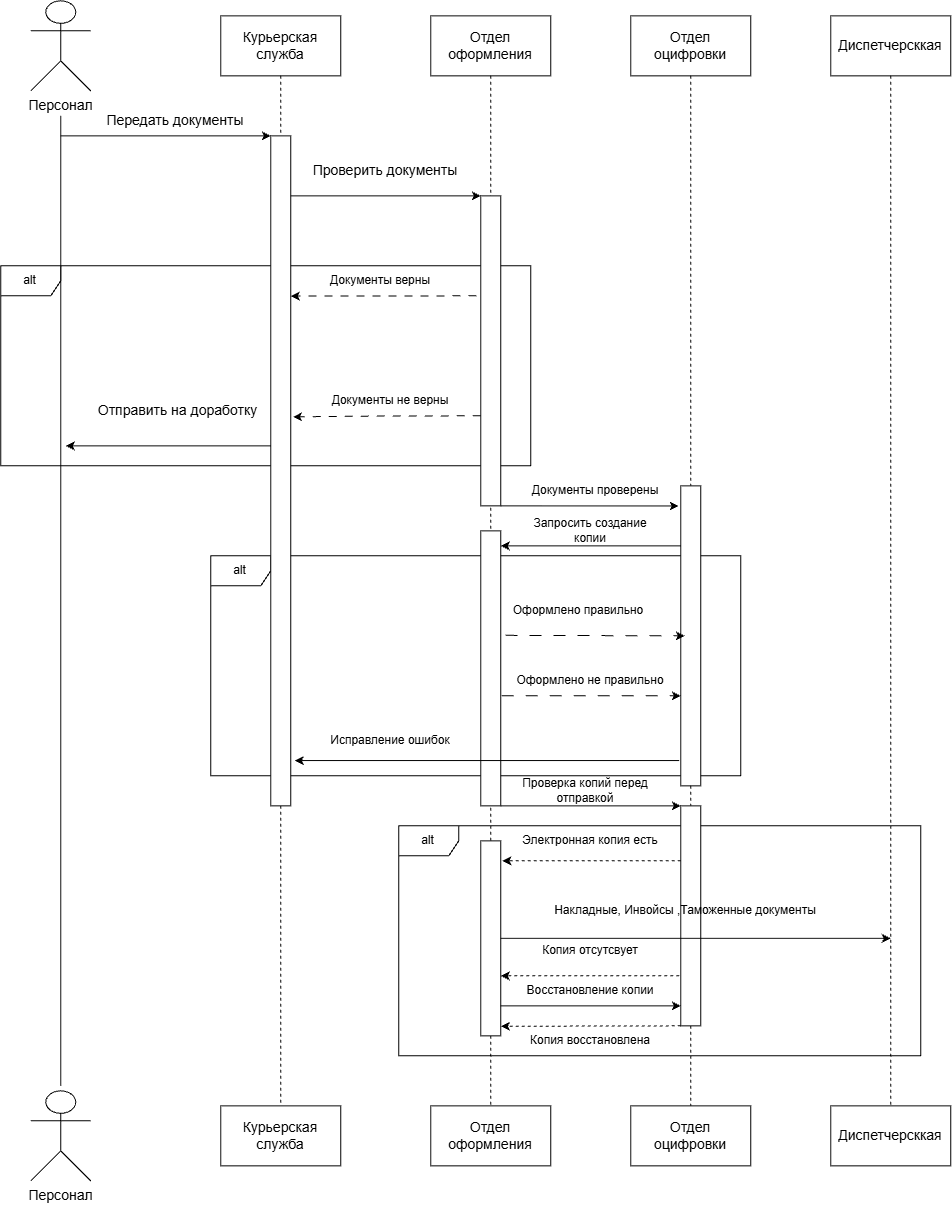

The diagram above was exported from draw.io. Its source (the exported page's mxGraphModel, read from the mxfile embedded in the PNG):
<mxGraphModel dx="850" dy="1071" grid="1" gridSize="10" guides="1" tooltips="1" connect="1" arrows="1" fold="1" page="1" pageScale="1" pageWidth="827" pageHeight="1169" math="0" shadow="0">
  <root>
    <mxCell id="0" />
    <mxCell id="1" parent="0" />
    <mxCell id="iDNr7_yMor39K2KyVhUE-230" parent="1" style="rounded=0;whiteSpace=wrap;html=1;" value="" vertex="1">
      <mxGeometry height="60" width="120" x="1770" y="1700" as="geometry" />
    </mxCell>
    <mxCell id="iDNr7_yMor39K2KyVhUE-194" parent="1" style="shape=umlFrame;whiteSpace=wrap;html=1;pointerEvents=0;" value="alt" vertex="1">
      <mxGeometry height="220" width="530" x="1350" y="1150" as="geometry" />
    </mxCell>
    <mxCell id="iDNr7_yMor39K2KyVhUE-157" parent="1" style="shape=umlFrame;whiteSpace=wrap;html=1;pointerEvents=0;" value="alt" vertex="1">
      <mxGeometry height="200" width="530" x="1140" y="860" as="geometry" />
    </mxCell>
    <mxCell id="iDNr7_yMor39K2KyVhUE-158" parent="1" style="rounded=0;whiteSpace=wrap;html=1;" value="" vertex="1">
      <mxGeometry height="60" width="120" x="1570" y="610" as="geometry" />
    </mxCell>
    <mxCell id="iDNr7_yMor39K2KyVhUE-159" parent="1" style="rounded=0;whiteSpace=wrap;html=1;" value="" vertex="1">
      <mxGeometry height="60" width="120" x="1360" y="610" as="geometry" />
    </mxCell>
    <mxCell id="iDNr7_yMor39K2KyVhUE-160" parent="1" style="rounded=0;whiteSpace=wrap;html=1;" value="" vertex="1">
      <mxGeometry height="60" width="120" x="1770" y="610" as="geometry" />
    </mxCell>
    <mxCell id="iDNr7_yMor39K2KyVhUE-161" parent="1" style="shape=umlActor;verticalLabelPosition=bottom;verticalAlign=top;html=1;outlineConnect=0;" value="&lt;font style=&quot;font-size: 14px;&quot;&gt;Персонал&lt;/font&gt;" vertex="1">
      <mxGeometry height="90" width="60" x="1170" y="595" as="geometry" />
    </mxCell>
    <mxCell id="iDNr7_yMor39K2KyVhUE-162" parent="1" style="text;html=1;whiteSpace=wrap;strokeColor=none;fillColor=none;align=center;verticalAlign=middle;rounded=0;fontSize=14;" value="Курьерская служба" vertex="1">
      <mxGeometry height="30" width="100" x="1370" y="625" as="geometry" />
    </mxCell>
    <mxCell id="iDNr7_yMor39K2KyVhUE-163" parent="1" style="text;html=1;whiteSpace=wrap;strokeColor=none;fillColor=none;align=center;verticalAlign=middle;rounded=0;" value="&lt;font style=&quot;font-size: 14px;&quot;&gt;Отдел оформления&lt;/font&gt;" vertex="1">
      <mxGeometry height="30" width="60" x="1600" y="625" as="geometry" />
    </mxCell>
    <mxCell id="iDNr7_yMor39K2KyVhUE-164" parent="1" style="text;html=1;whiteSpace=wrap;strokeColor=none;fillColor=none;align=center;verticalAlign=middle;rounded=0;fontSize=14;" value="Отдел оцифровки" vertex="1">
      <mxGeometry height="30" width="60" x="1800" y="625" as="geometry" />
    </mxCell>
    <mxCell id="iDNr7_yMor39K2KyVhUE-165" parent="1" style="rounded=0;whiteSpace=wrap;html=1;" value="" vertex="1">
      <mxGeometry height="60" width="120" x="1970" y="610" as="geometry" />
    </mxCell>
    <mxCell id="iDNr7_yMor39K2KyVhUE-166" parent="1" style="text;html=1;whiteSpace=wrap;strokeColor=none;fillColor=none;align=center;verticalAlign=middle;rounded=0;fontSize=14;" value="Диспетчерсккая" vertex="1">
      <mxGeometry height="30" width="60" x="2000" y="625" as="geometry" />
    </mxCell>
    <mxCell id="iDNr7_yMor39K2KyVhUE-171" edge="1" parent="1" style="endArrow=none;html=1;rounded=0;" value="">
      <mxGeometry height="50" relative="1" width="50" as="geometry">
        <mxPoint x="1200" y="710" as="sourcePoint" />
        <mxPoint x="1200" y="1680" as="targetPoint" />
      </mxGeometry>
    </mxCell>
    <mxCell id="iDNr7_yMor39K2KyVhUE-172" edge="1" parent="1" source="iDNr7_yMor39K2KyVhUE-181" style="endArrow=none;dashed=1;html=1;rounded=0;exitX=0.5;exitY=1;exitDx=0;exitDy=0;" value="">
      <mxGeometry height="50" relative="1" width="50" as="geometry">
        <mxPoint x="1380" y="760" as="sourcePoint" />
        <mxPoint x="1420" y="1700" as="targetPoint" />
      </mxGeometry>
    </mxCell>
    <mxCell id="iDNr7_yMor39K2KyVhUE-173" edge="1" parent="1" source="iDNr7_yMor39K2KyVhUE-158" style="endArrow=none;dashed=1;html=1;rounded=0;exitX=0.5;exitY=1;exitDx=0;exitDy=0;" value="">
      <mxGeometry height="50" relative="1" width="50" as="geometry">
        <mxPoint x="1650" y="730" as="sourcePoint" />
        <mxPoint x="1630" y="1706.551724137931" as="targetPoint" />
      </mxGeometry>
    </mxCell>
    <mxCell id="iDNr7_yMor39K2KyVhUE-174" edge="1" parent="1" source="iDNr7_yMor39K2KyVhUE-212" style="endArrow=none;dashed=1;html=1;rounded=0;exitX=0.5;exitY=1;exitDx=0;exitDy=0;" value="">
      <mxGeometry height="50" relative="1" width="50" as="geometry">
        <mxPoint x="1800" y="760" as="sourcePoint" />
        <mxPoint x="1830" y="1700" as="targetPoint" />
      </mxGeometry>
    </mxCell>
    <mxCell id="iDNr7_yMor39K2KyVhUE-175" edge="1" parent="1" source="iDNr7_yMor39K2KyVhUE-165" style="endArrow=none;dashed=1;html=1;rounded=0;exitX=0.5;exitY=1;exitDx=0;exitDy=0;" value="">
      <mxGeometry height="50" relative="1" width="50" as="geometry">
        <mxPoint x="2090" y="880" as="sourcePoint" />
        <mxPoint x="2030" y="1700" as="targetPoint" />
      </mxGeometry>
    </mxCell>
    <mxCell id="iDNr7_yMor39K2KyVhUE-177" edge="1" parent="1" style="endArrow=classic;html=1;rounded=0;entryX=0;entryY=0;entryDx=0;entryDy=0;" target="iDNr7_yMor39K2KyVhUE-184" value="">
      <mxGeometry height="50" relative="1" width="50" as="geometry">
        <mxPoint x="1420" y="790" as="sourcePoint" />
        <mxPoint x="1630" y="790" as="targetPoint" />
      </mxGeometry>
    </mxCell>
    <mxCell id="iDNr7_yMor39K2KyVhUE-178" parent="1" style="text;html=1;whiteSpace=wrap;strokeColor=none;fillColor=none;align=center;verticalAlign=middle;rounded=0;fontSize=14;" value="Передать документы" vertex="1">
      <mxGeometry height="30" width="150" x="1240" y="700" as="geometry" />
    </mxCell>
    <mxCell id="iDNr7_yMor39K2KyVhUE-179" parent="1" style="text;html=1;whiteSpace=wrap;strokeColor=none;fillColor=none;align=center;verticalAlign=middle;rounded=0;fontSize=14;" value="Проверить документы" vertex="1">
      <mxGeometry height="30" width="150" x="1450" y="750" as="geometry" />
    </mxCell>
    <mxCell id="iDNr7_yMor39K2KyVhUE-182" edge="1" parent="1" source="iDNr7_yMor39K2KyVhUE-159" style="endArrow=none;dashed=1;html=1;rounded=0;exitX=0.5;exitY=1;exitDx=0;exitDy=0;" target="iDNr7_yMor39K2KyVhUE-181" value="">
      <mxGeometry height="50" relative="1" width="50" as="geometry">
        <mxPoint x="1420" y="670" as="sourcePoint" />
        <mxPoint x="1420" y="1550" as="targetPoint" />
      </mxGeometry>
    </mxCell>
    <mxCell id="iDNr7_yMor39K2KyVhUE-181" parent="1" style="rounded=0;whiteSpace=wrap;html=1;" value="" vertex="1">
      <mxGeometry height="670" width="20" x="1410" y="730" as="geometry" />
    </mxCell>
    <mxCell id="iDNr7_yMor39K2KyVhUE-176" edge="1" parent="1" style="endArrow=classic;html=1;rounded=0;entryX=0;entryY=0;entryDx=0;entryDy=0;" target="iDNr7_yMor39K2KyVhUE-181" value="">
      <mxGeometry height="50" relative="1" width="50" as="geometry">
        <mxPoint x="1200" y="730" as="sourcePoint" />
        <mxPoint x="1406.8" y="750" as="targetPoint" />
      </mxGeometry>
    </mxCell>
    <mxCell id="iDNr7_yMor39K2KyVhUE-184" parent="1" style="rounded=0;whiteSpace=wrap;html=1;" value="" vertex="1">
      <mxGeometry height="310" width="20" x="1620" y="790" as="geometry" />
    </mxCell>
    <mxCell id="iDNr7_yMor39K2KyVhUE-185" edge="1" parent="1" style="endArrow=classic;html=1;rounded=0;dashed=1;dashPattern=8 8;" value="">
      <mxGeometry height="50" relative="1" width="50" as="geometry">
        <Array as="points">
          <mxPoint x="1520" y="890.1" />
        </Array>
        <mxPoint x="1615.66" y="890" as="sourcePoint" />
        <mxPoint x="1430" y="890.1" as="targetPoint" />
      </mxGeometry>
    </mxCell>
    <mxCell id="iDNr7_yMor39K2KyVhUE-187" parent="1" style="text;html=1;whiteSpace=wrap;strokeColor=none;fillColor=none;align=center;verticalAlign=middle;rounded=0;" value="Документы верны" vertex="1">
      <mxGeometry height="30" width="120" x="1460" y="860" as="geometry" />
    </mxCell>
    <mxCell id="iDNr7_yMor39K2KyVhUE-188" edge="1" parent="1" style="endArrow=classic;html=1;rounded=0;dashed=1;dashPattern=8 8;entryX=0.9;entryY=0.448;entryDx=0;entryDy=0;entryPerimeter=0;" value="">
      <mxGeometry height="50" relative="1" width="50" as="geometry">
        <Array as="points">
          <mxPoint x="1524.34" y="1010.1" />
        </Array>
        <mxPoint x="1620" y="1010" as="sourcePoint" />
        <mxPoint x="1432.34" y="1011" as="targetPoint" />
      </mxGeometry>
    </mxCell>
    <mxCell id="iDNr7_yMor39K2KyVhUE-189" parent="1" style="text;html=1;whiteSpace=wrap;strokeColor=none;fillColor=none;align=center;verticalAlign=middle;rounded=0;" value="Документы не верны" vertex="1">
      <mxGeometry height="30" width="120" x="1470" y="980" as="geometry" />
    </mxCell>
    <mxCell id="iDNr7_yMor39K2KyVhUE-190" edge="1" parent="1" style="endArrow=classic;html=1;rounded=0;exitX=1;exitY=1;exitDx=0;exitDy=0;" value="">
      <mxGeometry height="50" relative="1" width="50" as="geometry">
        <mxPoint x="1410" y="1040" as="sourcePoint" />
        <mxPoint x="1205" y="1040" as="targetPoint" />
      </mxGeometry>
    </mxCell>
    <mxCell id="iDNr7_yMor39K2KyVhUE-191" parent="1" style="text;html=1;whiteSpace=wrap;strokeColor=none;fillColor=none;align=center;verticalAlign=middle;rounded=0;fontSize=14;" value="Отправить на доработку" vertex="1">
      <mxGeometry height="30" width="185" x="1225" y="990" as="geometry" />
    </mxCell>
    <mxCell id="iDNr7_yMor39K2KyVhUE-193" edge="1" parent="1" source="iDNr7_yMor39K2KyVhUE-160" style="endArrow=none;dashed=1;html=1;rounded=0;exitX=0.5;exitY=1;exitDx=0;exitDy=0;" target="iDNr7_yMor39K2KyVhUE-192" value="">
      <mxGeometry height="50" relative="1" width="50" as="geometry">
        <mxPoint x="1830" y="670" as="sourcePoint" />
        <mxPoint x="1830" y="1590" as="targetPoint" />
      </mxGeometry>
    </mxCell>
    <mxCell id="iDNr7_yMor39K2KyVhUE-192" parent="1" style="rounded=0;whiteSpace=wrap;html=1;" value="" vertex="1">
      <mxGeometry height="300" width="20" x="1820" y="1080" as="geometry" />
    </mxCell>
    <mxCell id="iDNr7_yMor39K2KyVhUE-195" edge="1" parent="1" source="iDNr7_yMor39K2KyVhUE-184" style="endArrow=classic;html=1;rounded=0;entryX=-0.106;entryY=0.067;entryDx=0;entryDy=0;entryPerimeter=0;exitX=1;exitY=1;exitDx=0;exitDy=0;" target="iDNr7_yMor39K2KyVhUE-192" value="">
      <mxGeometry height="50" relative="1" width="50" as="geometry">
        <mxPoint x="1700" y="1090" as="sourcePoint" />
        <mxPoint x="1600" y="1150" as="targetPoint" />
      </mxGeometry>
    </mxCell>
    <mxCell id="iDNr7_yMor39K2KyVhUE-196" parent="1" style="text;html=1;whiteSpace=wrap;strokeColor=none;fillColor=none;align=center;verticalAlign=middle;rounded=0;" value="Документы проверены" vertex="1">
      <mxGeometry height="30" width="150" x="1660" y="1070" as="geometry" />
    </mxCell>
    <mxCell id="iDNr7_yMor39K2KyVhUE-201" edge="1" parent="1" style="endArrow=none;html=1;rounded=0;exitX=1.15;exitY=0.46;exitDx=0;exitDy=0;exitPerimeter=0;endFill=0;startArrow=classic;startFill=1;" value="">
      <mxGeometry height="50" relative="1" width="50" as="geometry">
        <mxPoint x="1640" y="1140" as="sourcePoint" />
        <mxPoint x="1820" y="1140" as="targetPoint" />
      </mxGeometry>
    </mxCell>
    <mxCell id="iDNr7_yMor39K2KyVhUE-202" parent="1" style="text;html=1;whiteSpace=wrap;strokeColor=none;fillColor=none;align=center;verticalAlign=middle;rounded=0;" value="Запросить создание копии" vertex="1">
      <mxGeometry height="30" width="140" x="1660" y="1110" as="geometry" />
    </mxCell>
    <mxCell id="iDNr7_yMor39K2KyVhUE-200" parent="1" style="rounded=0;whiteSpace=wrap;html=1;" value="" vertex="1">
      <mxGeometry height="275" width="20" x="1620" y="1125" as="geometry" />
    </mxCell>
    <mxCell id="iDNr7_yMor39K2KyVhUE-203" edge="1" parent="1" style="endArrow=classic;html=1;rounded=0;dashed=1;dashPattern=12 12;exitX=1.04;exitY=0.38;exitDx=0;exitDy=0;exitPerimeter=0;entryX=0;entryY=0.5;entryDx=0;entryDy=0;" value="">
      <mxGeometry height="50" relative="1" width="50" as="geometry">
        <mxPoint x="1644.8000000000002" y="1229.5" as="sourcePoint" />
        <mxPoint x="1824" y="1230" as="targetPoint" />
      </mxGeometry>
    </mxCell>
    <mxCell id="iDNr7_yMor39K2KyVhUE-204" parent="1" style="text;html=1;whiteSpace=wrap;strokeColor=none;fillColor=none;align=center;verticalAlign=middle;rounded=0;" value="Оформлено правильно" vertex="1">
      <mxGeometry height="30" width="140" x="1648" y="1190" as="geometry" />
    </mxCell>
    <mxCell id="iDNr7_yMor39K2KyVhUE-205" edge="1" parent="1" style="endArrow=classic;html=1;rounded=0;exitX=1;exitY=0.25;exitDx=0;exitDy=0;dashed=1;dashPattern=12 12;endFill=1;startArrow=none;startFill=0;" value="">
      <mxGeometry height="50" relative="1" width="50" as="geometry">
        <mxPoint x="1640.92" y="1290" as="sourcePoint" />
        <mxPoint x="1820" y="1290" as="targetPoint" />
      </mxGeometry>
    </mxCell>
    <mxCell id="iDNr7_yMor39K2KyVhUE-206" parent="1" style="text;html=1;whiteSpace=wrap;strokeColor=none;fillColor=none;align=center;verticalAlign=middle;rounded=0;" value="Оформлено не правильно" vertex="1">
      <mxGeometry height="30" width="160" x="1650" y="1260" as="geometry" />
    </mxCell>
    <mxCell id="iDNr7_yMor39K2KyVhUE-207" edge="1" parent="1" style="endArrow=classic;html=1;rounded=0;entryX=1.055;entryY=0.77;entryDx=0;entryDy=0;entryPerimeter=0;" value="">
      <mxGeometry height="50" relative="1" width="50" as="geometry">
        <mxPoint x="1818.42" y="1354.7" as="sourcePoint" />
        <mxPoint x="1434.1" y="1354.7" as="targetPoint" />
      </mxGeometry>
    </mxCell>
    <mxCell id="iDNr7_yMor39K2KyVhUE-208" parent="1" style="text;html=1;whiteSpace=wrap;strokeColor=none;fillColor=none;align=center;verticalAlign=middle;rounded=0;" value="Исправление ошибок" vertex="1">
      <mxGeometry height="30" width="160" x="1450" y="1320" as="geometry" />
    </mxCell>
    <mxCell id="iDNr7_yMor39K2KyVhUE-210" parent="1" style="shape=umlFrame;whiteSpace=wrap;html=1;pointerEvents=0;" value="alt" vertex="1">
      <mxGeometry height="230" width="522" x="1538" y="1420" as="geometry" />
    </mxCell>
    <mxCell id="iDNr7_yMor39K2KyVhUE-211" parent="1" style="rounded=0;whiteSpace=wrap;html=1;" value="" vertex="1">
      <mxGeometry height="195" width="20" x="1620" y="1435" as="geometry" />
    </mxCell>
    <mxCell id="iDNr7_yMor39K2KyVhUE-213" edge="1" parent="1" source="iDNr7_yMor39K2KyVhUE-192" style="endArrow=none;dashed=1;html=1;rounded=0;exitX=0.5;exitY=1;exitDx=0;exitDy=0;" target="iDNr7_yMor39K2KyVhUE-212" value="">
      <mxGeometry height="50" relative="1" width="50" as="geometry">
        <mxPoint x="1830" y="1390" as="sourcePoint" />
        <mxPoint x="1830" y="1670" as="targetPoint" />
      </mxGeometry>
    </mxCell>
    <mxCell id="iDNr7_yMor39K2KyVhUE-212" parent="1" style="rounded=0;whiteSpace=wrap;html=1;" value="" vertex="1">
      <mxGeometry height="220" width="20" x="1820" y="1400" as="geometry" />
    </mxCell>
    <mxCell id="iDNr7_yMor39K2KyVhUE-214" edge="1" parent="1" source="iDNr7_yMor39K2KyVhUE-200" style="endArrow=classic;html=1;rounded=0;exitX=1;exitY=1;exitDx=0;exitDy=0;entryX=0;entryY=0;entryDx=0;entryDy=0;" target="iDNr7_yMor39K2KyVhUE-212" value="">
      <mxGeometry height="50" relative="1" width="50" as="geometry">
        <mxPoint x="1620" y="1420" as="sourcePoint" />
        <mxPoint x="1670" y="1370" as="targetPoint" />
      </mxGeometry>
    </mxCell>
    <mxCell id="iDNr7_yMor39K2KyVhUE-215" parent="1" style="text;html=1;whiteSpace=wrap;strokeColor=none;fillColor=none;align=center;verticalAlign=middle;rounded=0;" value="Проверка копий перед отправкой" vertex="1">
      <mxGeometry height="30" width="150" x="1650" y="1370" as="geometry" />
    </mxCell>
    <mxCell id="iDNr7_yMor39K2KyVhUE-216" edge="1" parent="1" source="iDNr7_yMor39K2KyVhUE-212" style="endArrow=classic;html=1;rounded=0;exitX=0;exitY=0.25;exitDx=0;exitDy=0;dashed=1;" value="">
      <mxGeometry height="50" relative="1" width="50" as="geometry">
        <mxPoint x="1560" y="1480" as="sourcePoint" />
        <mxPoint x="1641.6" y="1455" as="targetPoint" />
      </mxGeometry>
    </mxCell>
    <mxCell id="iDNr7_yMor39K2KyVhUE-217" parent="1" style="text;html=1;whiteSpace=wrap;strokeColor=none;fillColor=none;align=center;verticalAlign=middle;rounded=0;" value="Электронная копия есть" vertex="1">
      <mxGeometry height="30" width="150" x="1655" y="1420" as="geometry" />
    </mxCell>
    <mxCell id="iDNr7_yMor39K2KyVhUE-218" edge="1" parent="1" source="iDNr7_yMor39K2KyVhUE-211" style="endArrow=classic;html=1;rounded=0;exitX=1;exitY=0.5;exitDx=0;exitDy=0;" value="">
      <mxGeometry height="50" relative="1" width="50" as="geometry">
        <mxPoint x="1750" y="1590" as="sourcePoint" />
        <mxPoint x="2030" y="1532.5" as="targetPoint" />
      </mxGeometry>
    </mxCell>
    <mxCell id="iDNr7_yMor39K2KyVhUE-219" parent="1" style="text;html=1;whiteSpace=wrap;strokeColor=none;fillColor=none;align=center;verticalAlign=middle;rounded=0;" value="Накладные, Инвойсы ,Таможенные документы" vertex="1">
      <mxGeometry height="30" width="310" x="1670" y="1490" as="geometry" />
    </mxCell>
    <mxCell id="iDNr7_yMor39K2KyVhUE-220" edge="1" parent="1" style="endArrow=classic;html=1;rounded=0;dashed=1;" value="">
      <mxGeometry height="50" relative="1" width="50" as="geometry">
        <mxPoint x="1818.4" y="1570" as="sourcePoint" />
        <mxPoint x="1640" y="1570" as="targetPoint" />
      </mxGeometry>
    </mxCell>
    <mxCell id="iDNr7_yMor39K2KyVhUE-222" parent="1" style="text;html=1;whiteSpace=wrap;strokeColor=none;fillColor=none;align=center;verticalAlign=middle;rounded=0;" value="Копия отсутсвует" vertex="1">
      <mxGeometry height="30" width="150" x="1655" y="1530" as="geometry" />
    </mxCell>
    <mxCell id="iDNr7_yMor39K2KyVhUE-223" edge="1" parent="1" style="endArrow=classic;html=1;rounded=0;exitX=1;exitY=0.856;exitDx=0;exitDy=0;exitPerimeter=0;" value="">
      <mxGeometry height="50" relative="1" width="50" as="geometry">
        <mxPoint x="1640" y="1599.9999999999998" as="sourcePoint" />
        <mxPoint x="1820" y="1600" as="targetPoint" />
      </mxGeometry>
    </mxCell>
    <mxCell id="iDNr7_yMor39K2KyVhUE-224" parent="1" style="text;html=1;whiteSpace=wrap;strokeColor=none;fillColor=none;align=center;verticalAlign=middle;rounded=0;" value="Восстановление копии" vertex="1">
      <mxGeometry height="30" width="150" x="1655" y="1570" as="geometry" />
    </mxCell>
    <mxCell id="iDNr7_yMor39K2KyVhUE-225" edge="1" parent="1" source="iDNr7_yMor39K2KyVhUE-212" style="endArrow=classic;html=1;rounded=0;dashed=1;exitX=0;exitY=1;exitDx=0;exitDy=0;entryX=1.01;entryY=0.951;entryDx=0;entryDy=0;entryPerimeter=0;" target="iDNr7_yMor39K2KyVhUE-211" value="">
      <mxGeometry height="50" relative="1" width="50" as="geometry">
        <mxPoint x="1818.4" y="1620" as="sourcePoint" />
        <mxPoint x="1640" y="1620" as="targetPoint" />
      </mxGeometry>
    </mxCell>
    <mxCell id="iDNr7_yMor39K2KyVhUE-226" parent="1" style="text;html=1;whiteSpace=wrap;strokeColor=none;fillColor=none;align=center;verticalAlign=middle;rounded=0;" value="Копия восстановлена" vertex="1">
      <mxGeometry height="30" width="150" x="1655" y="1620" as="geometry" />
    </mxCell>
    <mxCell id="iDNr7_yMor39K2KyVhUE-227" parent="1" style="rounded=0;whiteSpace=wrap;html=1;" value="" vertex="1">
      <mxGeometry height="60" width="120" x="1970" y="1700" as="geometry" />
    </mxCell>
    <mxCell id="iDNr7_yMor39K2KyVhUE-228" parent="1" style="text;html=1;whiteSpace=wrap;strokeColor=none;fillColor=none;align=center;verticalAlign=middle;rounded=0;fontSize=14;" value="Отдел оцифровки" vertex="1">
      <mxGeometry height="30" width="60" x="1800" y="1715" as="geometry" />
    </mxCell>
    <mxCell id="iDNr7_yMor39K2KyVhUE-232" parent="1" style="text;html=1;whiteSpace=wrap;strokeColor=none;fillColor=none;align=center;verticalAlign=middle;rounded=0;fontSize=14;" value="Диспетчерсккая" vertex="1">
      <mxGeometry height="30" width="60" x="2000" y="1715" as="geometry" />
    </mxCell>
    <mxCell id="iDNr7_yMor39K2KyVhUE-233" parent="1" style="rounded=0;whiteSpace=wrap;html=1;" value="" vertex="1">
      <mxGeometry height="60" width="120" x="1570" y="1700" as="geometry" />
    </mxCell>
    <mxCell id="iDNr7_yMor39K2KyVhUE-234" parent="1" style="text;html=1;whiteSpace=wrap;strokeColor=none;fillColor=none;align=center;verticalAlign=middle;rounded=0;" value="&lt;font style=&quot;font-size: 14px;&quot;&gt;Отдел оформления&lt;/font&gt;" vertex="1">
      <mxGeometry height="30" width="60" x="1600" y="1715" as="geometry" />
    </mxCell>
    <mxCell id="iDNr7_yMor39K2KyVhUE-235" parent="1" style="rounded=0;whiteSpace=wrap;html=1;" value="" vertex="1">
      <mxGeometry height="60" width="120" x="1360" y="1700" as="geometry" />
    </mxCell>
    <mxCell id="iDNr7_yMor39K2KyVhUE-236" parent="1" style="text;html=1;whiteSpace=wrap;strokeColor=none;fillColor=none;align=center;verticalAlign=middle;rounded=0;fontSize=14;" value="Курьерская служба" vertex="1">
      <mxGeometry height="30" width="100" x="1370" y="1715" as="geometry" />
    </mxCell>
    <mxCell id="iDNr7_yMor39K2KyVhUE-237" parent="1" style="shape=umlActor;verticalLabelPosition=bottom;verticalAlign=top;html=1;outlineConnect=0;" value="&lt;font style=&quot;font-size: 14px;&quot;&gt;Персонал&lt;/font&gt;" vertex="1">
      <mxGeometry height="90" width="60" x="1170" y="1685" as="geometry" />
    </mxCell>
  </root>
</mxGraphModel>